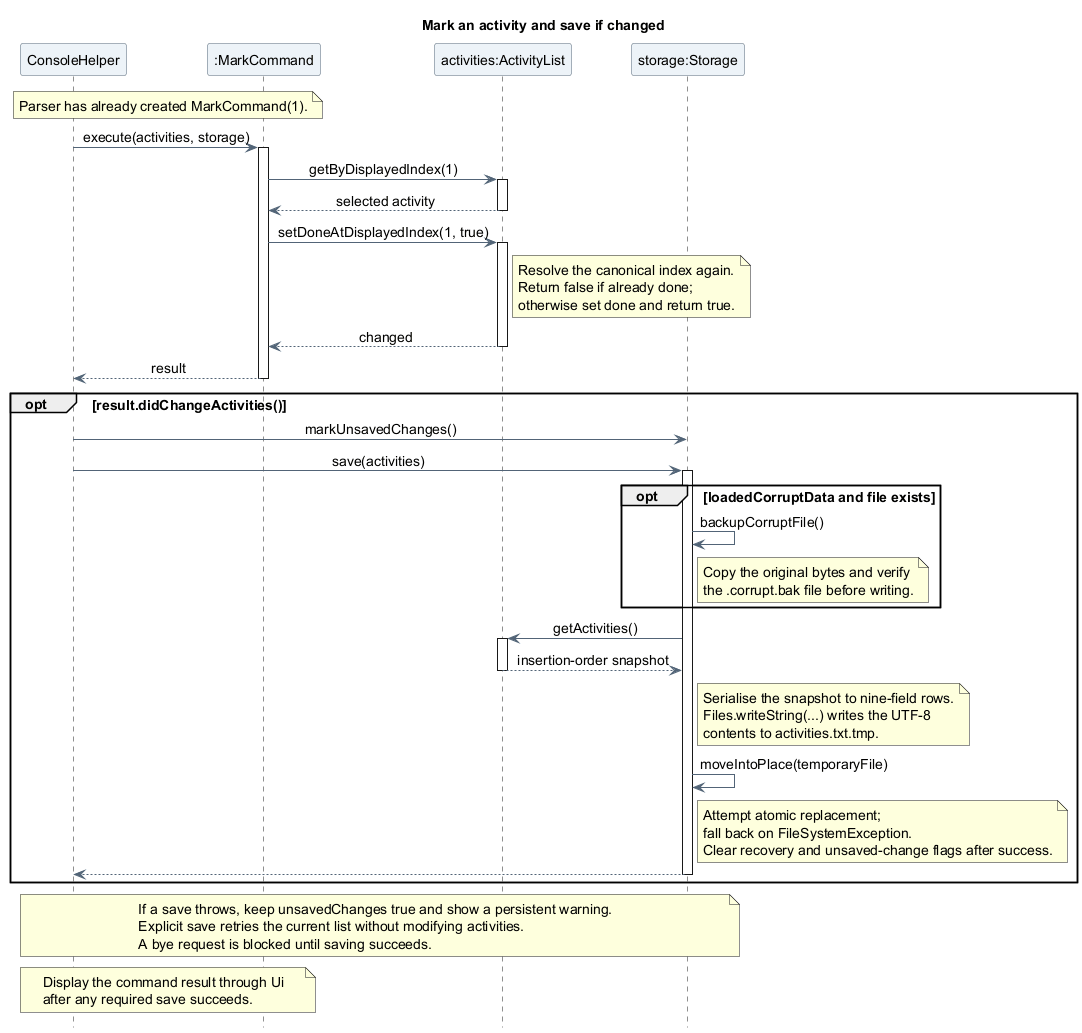

The diagram above was rendered by PlantUML. Its source (embedded in the PNG):
@startuml
title Mark an activity and save if changed
skinparam backgroundColor white
skinparam shadowing false
skinparam defaultFontName SansSerif
skinparam defaultFontSize 14
skinparam ParticipantBackgroundColor #EDF3F8
skinparam ParticipantBorderColor #526477
skinparam ArrowColor #526477
skinparam sequenceMessageAlign center
hide footbox

participant "ConsoleHelper" as Console
participant ":MarkCommand" as Mark
participant "activities:ActivityList" as Activities
participant "storage:Storage" as Storage

note over Console, Mark
  Parser has already created MarkCommand(1).
end note
Console -> Mark : execute(activities, storage)
activate Mark
Mark -> Activities : getByDisplayedIndex(1)
activate Activities
Activities --> Mark : selected activity
deactivate Activities
Mark -> Activities : setDoneAtDisplayedIndex(1, true)
activate Activities
note right of Activities
  Resolve the canonical index again.
  Return false if already done;
  otherwise set done and return true.
end note
Activities --> Mark : changed
deactivate Activities
Mark --> Console : result
deactivate Mark

opt result.didChangeActivities()
  Console -> Storage : markUnsavedChanges()
  Console -> Storage : save(activities)
  activate Storage
  opt loadedCorruptData and file exists
    Storage -> Storage : backupCorruptFile()
    note right of Storage
      Copy the original bytes and verify
      the .corrupt.bak file before writing.
    end note
  end
  Storage -> Activities : getActivities()
  activate Activities
  Activities --> Storage : insertion-order snapshot
  deactivate Activities
  note right of Storage
    Serialise the snapshot to nine-field rows.
    Files.writeString(...) writes the UTF-8
    contents to activities.txt.tmp.
  end note
  Storage -> Storage : moveIntoPlace(temporaryFile)
  note right of Storage
    Attempt atomic replacement;
    fall back on FileSystemException.
    Clear recovery and unsaved-change flags after success.
  end note
  Storage --> Console
  deactivate Storage
end
note over Console, Storage
  If a save throws, keep unsavedChanges true and show a persistent warning.
  Explicit save retries the current list without modifying activities.
  A bye request is blocked until saving succeeds.
end note
note over Console, Mark
  Display the command result through Ui
  after any required save succeeds.
end note
@enduml